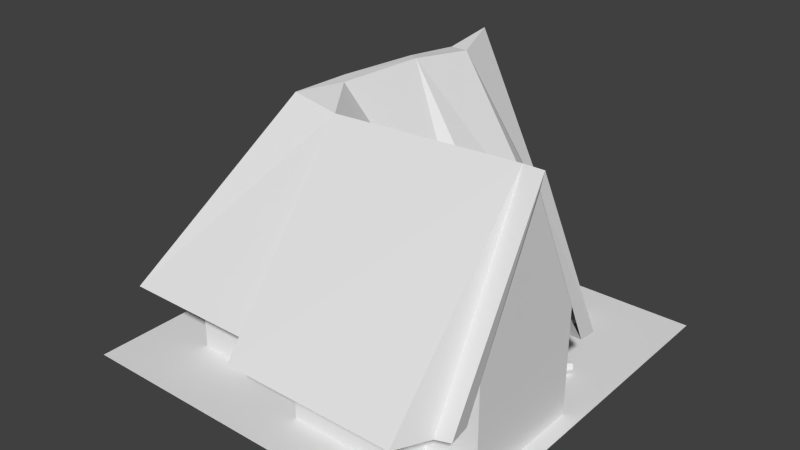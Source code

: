 # Source: maison_age1.blend  (saved by Blender 2.61.0; exported with 4.5.12 LTS)
import bpy
from mathutils import Matrix  # noqa: F401  (used for matrix-valued properties, if any)

bpy.ops.wm.read_factory_settings(use_empty=True)
scene = bpy.context.scene
scene.name = 'Scene'

# ---- collections
col_collection_1 = bpy.data.collections.new('Collection 1'); scene.collection.children.link(col_collection_1)

# ---- world
world_world = bpy.data.worlds.new('World'); scene.world = world_world
world_world.color = (0.05088, 0.05088, 0.05088)
world_world.use_sun_shadow = False
world_world.sun_shadow_jitter_overblur = 0.0
world_world.cycles.sampling_method = 'MANUAL'
world_world.cycles.sample_map_resolution = 256

# ---- meshes
me_plane = bpy.data.meshes.new('Plane')
me_plane.from_pydata([(2.225, 1.025, 0.5678), (2.102, -1.098, 2.194), (0.1016, -1.098, 2.189), (0.05705, 0.9326, 0.5645), (-0.4738, 1.025, 0.5567), (-0.09737, -1.098, 1.788), (-1.703, -1.098, 1.784), (0.837, -1.098, -2.285), (0.9515, -1.098, -2.151), (1.164, -1.098, -1.805), (1.188, -1.098, -0.9504), (0.9516, -1.098, -0.5583), (2.261, -1.139, 1.783), (-0.08826, 0.951, -1.738), (-0.1875, 1.036, -0.9724), (-0.295, 1.026, 0.04618), (2.452, -1.098, -0.525), (2.449, 1.025, 0.5684), (2.446, -1.098, 1.768), (-0.3012, 1.025, -2.367), (-1.81, -1.098, -2.31), (-0.2955, 0.9505, -1.738), (-0.3153, 1.025, -1.038), (-0.4445, 1.025, -0.1385), (2.411, 0.8248, 0.5683), (2.414, -1.127, -0.3588), (2.41, -1.098, 1.513), (-0.3018, 0.8654, -2.14), (0.6088, -1.098, -2.143), (1.943, -1.098, 1.517), (1.614, -1.127, -0.3609), (1.613, -0.4444, -0.07312), (2.258, -0.4831, -0.06723), (-1.258, -0.5058, -2.142), (-1.66, -1.1, -2.144), (-1.261, -0.5058, -1.042), (-1.262, -0.5058, -1.042), (-1.665, -1.099, -1.044), (-1.566, -1.099, 1.568), (1.788, -1.905, -0.6524), (1.889, -1.905, -0.6831), (1.966, -1.905, -0.6111), (1.942, -1.905, -0.5083), (1.841, -1.905, -0.4775), (1.764, -1.905, -0.5496), (1.73, -1.758, -0.5392), (1.833, -1.758, -0.4427), (1.968, -1.758, -0.4839), (2.0, -1.758, -0.6215), (1.897, -1.758, -0.7179), (1.762, -1.758, -0.6768), (1.788, -1.587, -0.6524), (1.889, -1.587, -0.6831), (1.966, -1.587, -0.6111), (1.942, -1.587, -0.5083), (1.841, -1.587, -0.4775), (1.764, -1.587, -0.5496), (1.486, -1.96, -1.937), (1.387, -1.96, -1.583), (0.732, -1.96, -1.766), (0.8308, -1.96, -2.12), (1.387, -1.593, -1.583), (0.732, -1.593, -1.766), (0.8308, -1.593, -2.12), (0.5563, -1.599, -0.5394), (0.5709, -1.819, -0.5541), (0.7128, -1.911, -0.6963), (0.84, -1.783, -0.8239), (0.8253, -1.563, -0.8092), (0.6835, -1.471, -0.6669), (1.037, -1.471, -0.3138), (1.179, -1.563, -0.4561), (1.194, -1.783, -0.4708), (1.067, -1.911, -0.3432), (0.9249, -1.819, -0.201), (0.9103, -1.599, -0.1863), (0.8342, -1.536, -0.818), (0.8554, -1.536, -0.7968), (0.8466, -1.563, -0.788), (1.188, -1.536, -0.4649), (1.167, -1.536, -0.4861), (1.158, -1.563, -0.4773), (0.8559, -1.213, -0.1742), (0.8647, -1.186, -0.1831), (0.886, -1.186, -0.1619), (0.8771, -1.213, -0.153), (0.5441, -1.213, -0.4847), (0.5529, -1.186, -0.4936), (0.5317, -1.186, -0.5147), (0.5229, -1.213, -0.5059), (1.127, -1.893, -1.069), (1.136, -1.866, -1.078), (1.115, -1.866, -1.099), (1.106, -1.893, -1.09), (1.44, -1.893, -0.7598), (1.449, -1.865, -0.7687), (1.47, -1.865, -0.7475), (1.461, -1.893, -0.7386), (2.102, -1.877, -0.7883), (2.056, -1.877, -0.8313), (2.033, -1.823, -0.8527), (2.056, -1.769, -0.8313), (2.102, -1.769, -0.7883), (2.125, -1.823, -0.7669), (2.071, -1.823, -0.6778), (2.04, -1.75, -0.7065), (1.979, -1.75, -0.764), (1.948, -1.823, -0.7927), (1.979, -1.896, -0.764), (2.04, -1.896, -0.7065), (1.973, -1.877, -0.6499), (1.927, -1.877, -0.6928), (1.904, -1.823, -0.7143), (1.927, -1.769, -0.6928), (1.973, -1.769, -0.6499), (1.996, -1.823, -0.6284), (-1.454, -1.762, -2.184), (-1.354, -1.762, -2.094), (-1.188, -1.762, -2.278), (-1.287, -1.762, -2.368), (-1.454, -1.896, -2.184), (-1.354, -1.896, -2.094), (-1.188, -1.896, -2.278), (-1.287, -1.896, -2.368), (2.404, -0.4, 1.326), (2.404, -1.9, 1.326), (1.804, -1.9, 1.324), (1.804, -0.4, 1.324), (1.803, -0.4, 1.624), (1.803, -1.9, 1.624), (0.4031, -1.9, 1.621), (0.4031, -0.4, 1.621), (0.4039, -0.4, 1.321), (0.4039, -1.9, 1.321), (-1.257, -1.9, 1.316), (-1.257, -0.4, 1.316), (2.408, -1.9, -0.1337), (2.408, -0.4, -0.1337), (0.5078, -0.4, -0.1388), (0.5078, -1.9, -0.1388), (0.5103, -1.9, -1.039), (0.5103, -0.4, -1.039), (0.6797, -0.4, -1.038), (0.6797, -1.9, -1.038), (0.6813, -1.9, -1.638), (0.6813, -0.4, -1.638), (0.5119, -0.4, -1.639), (0.5119, -1.9, -1.639), (0.5001, -1.9, -2.139), (0.5001, -0.4, -2.139), (-1.247, -0.4, -2.144), (-1.247, -1.9, -2.144), (2.406, 0.9, 0.591), (-0.2868, 0.9739, -2.141), (1.486, -1.593, -1.937), (2.591, -1.9, -2.432), (2.591, -1.9, 2.15), (-1.991, -1.9, 2.15), (-1.991, -1.9, -2.432)], [(33, 35), (35, 36)], [(0, 3, 2, 1), (2, 3, 5), (3, 4, 6, 5), (0, 1, 12), (10, 14, 11), (11, 14, 15), (3, 11, 15), (0, 11, 3), (0, 16, 11), (9, 13, 14, 10), (0, 17, 16), (0, 12, 18, 17), (8, 13, 9), (7, 13, 8), (7, 19, 13), (3, 15, 4), (4, 20, 6), (4, 23, 20), (4, 15, 23), (14, 22, 23, 15), (13, 21, 22, 14), (20, 23, 22), (19, 20, 21), (13, 19, 21), (20, 22, 21), (16, 17, 24, 25), (17, 18, 26, 24), (7, 28, 27, 19), (7, 8, 28), (12, 29, 26, 18), (24, 26, 29), (25, 30, 31), (25, 31, 32), (11, 16, 25, 30), (20, 27, 33), (19, 27, 20), (20, 33, 34), (33, 36, 37, 34), (6, 37, 38), (20, 34, 37), (6, 20, 37), (39, 44, 45, 50), (44, 43, 46, 45), (43, 42, 47, 46), (42, 41, 48, 47), (41, 40, 49, 48), (40, 39, 50, 49), (49, 50, 51, 52), (48, 49, 52, 53), (47, 48, 53, 54), (46, 47, 54, 55), (45, 46, 55, 56), (50, 45, 56, 51), (51, 56, 52), (53, 55, 54), (52, 56, 55, 53), (59, 60, 57, 58), (154, 63, 62, 61), (57, 154, 61, 58), (58, 61, 62, 59), (59, 62, 63, 60), (60, 63, 154, 57), (65, 66, 68, 69), (66, 67, 68), (64, 65, 69), (75, 74, 70), (73, 72, 71), (74, 73, 71, 70), (81, 71, 85, 82), (81, 80, 83, 82), (80, 79, 84, 83), (79, 71, 85, 84), (68, 78, 86, 89), (78, 77, 87, 86), (77, 76, 88, 87), (76, 68, 89, 88), (87, 88, 89, 86), (82, 83, 87, 86), (78, 81, 82, 86), (78, 68, 93, 90), (77, 78, 90, 91), (76, 77, 91, 92), (68, 76, 92, 93), (93, 92, 91, 90), (71, 81, 94, 97), (80, 81, 94, 95), (79, 80, 95, 96), (71, 79, 96, 97), (102, 98, 99, 101), (101, 99, 100), (103, 98, 102), (104, 109, 98, 103), (109, 108, 99, 98), (108, 107, 100, 99), (107, 106, 101, 100), (106, 105, 102, 101), (105, 104, 103, 102), (114, 115, 104, 105), (113, 114, 105, 106), (112, 113, 106, 107), (111, 112, 107, 108), (110, 111, 108, 109), (115, 110, 109, 104), (120, 116, 119, 123), (121, 117, 116, 120), (122, 118, 117, 121), (123, 119, 118, 122), (119, 116, 117, 118), (121, 120, 123, 122), (124, 127, 126, 125), (126, 127, 128, 129), (129, 128, 131, 130), (130, 131, 132, 133), (133, 132, 135, 134), (124, 125, 136, 137), (137, 136, 139, 138), (138, 139, 140, 141), (141, 140, 143, 142), (142, 143, 144, 145), (145, 144, 147, 146), (146, 147, 148, 149), (149, 148, 151, 150), (134, 135, 150, 151), (124, 137, 152), (149, 150, 153), (157, 156, 155, 158)])
me_plane.polygons.foreach_set('use_smooth', [0, 0, 0, 0, 0, 0, 0, 0, 0, 0, 0, 0, 0, 0, 0, 0, 0, 0, 0, 0, 0, 0, 0, 0, 0, 0, 0, 0, 0, 0, 0, 0, 0, 0, 0, 0, 0, 0, 0, 0, 0, 0, 0, 0, 0, 0, 0, 0, 0, 0, 0, 0, 0, 0, 0, 0, 0, 0, 0, 0, 0, 0, 1, 1, 1, 1, 1, 1, 0, 0, 0, 0, 1, 1, 1, 1, 1, 1, 1, 1, 1, 1, 1, 1, 0, 0, 0, 0, 0, 0, 0, 0, 0, 0, 0, 0, 0, 0, 0, 0, 0, 0, 0, 0, 0, 0, 0, 0, 0, 0, 0, 0, 0, 0, 0, 0, 0, 0, 0, 0, 0, 0, 0, 0, 0, 0])
_uv = me_plane.uv_layers.new(name='UVMap')
_uv.uv.foreach_set('vector', [0.3232, 0.912, 0.3252, 0.7867, 0.4816, 0.7867, 0.4838, 0.912, 0.2366, 0.8034, 0.2366, 0.5701, 0.2696, 0.7807, 0.2371, 0.4843, 0.2266, 0.5168, 0.05225, 0.5161, 0.0982, 0.425, 0.2251, 0.5651, 0.2251, 0.8057, 0.1908, 0.7856, 0.3977, 0.3877, 0.3272, 0.5382, 0.3681, 0.3829, 0.3641, 0.3847, 0.3272, 0.5382, 0.2627, 0.5177, 0.2371, 0.4843, 0.3641, 0.3847, 0.2627, 0.5177, 0.3232, 0.912, 0.183, 0.8329, 0.3252, 0.7867, 0.3232, 0.912, 0.1791, 0.9231, 0.183, 0.8329, 0.4478, 0.4126, 0.376, 0.5525, 0.3272, 0.5382, 0.3977, 0.3877, 0.3232, 0.912, 0.3221, 0.9359, 0.1791, 0.9231, 0.3232, 0.912, 0.4694, 0.9198, 0.4659, 0.9385, 0.3221, 0.9359, 0.4677, 0.4303, 0.376, 0.5525, 0.4478, 0.4126, 0.483, 0.4456, 0.376, 0.5525, 0.468, 0.4304, 0.4831, 0.446, 0.4112, 0.5788, 0.376, 0.5525, 0.2371, 0.4843, 0.2627, 0.5177, 0.2266, 0.5168, 0.2266, 0.5168, 0.1646, 0.7509, 0.05225, 0.5161, 0.2266, 0.5168, 0.2704, 0.5317, 0.3472, 0.7381, 0.2266, 0.5168, 0.2627, 0.5177, 0.2704, 0.5317, 0.3272, 0.5382, 0.3279, 0.5477, 0.2704, 0.5317, 0.2627, 0.5177, 0.376, 0.5525, 0.3711, 0.5653, 0.3279, 0.5477, 0.3272, 0.5382, 0.3472, 0.7381, 0.2704, 0.5317, 0.3279, 0.5477, 0.4112, 0.5788, 0.3472, 0.7381, 0.3711, 0.5653, 0.376, 0.5525, 0.4112, 0.5788, 0.3711, 0.5653, 0.3472, 0.7381, 0.3279, 0.5477, 0.3711, 0.5653, 0.1791, 0.9231, 0.3221, 0.9359, 0.3089, 0.9521, 0.1812, 0.9409, 0.3221, 0.9359, 0.4659, 0.9385, 0.4605, 0.9537, 0.3506, 0.9539, 0.009908, 0.7882, 0.02591, 0.7639, 0.1699, 0.7639, 0.1699, 0.7882, 0.483, 0.4456, 0.468, 0.4304, 0.4999, 0.4222, 0.4694, 0.9198, 0.5044, 0.8969, 0.4914, 0.9419, 0.4659, 0.9385, 0.3506, 0.9539, 0.4605, 0.9537, 0.4606, 0.9776, 0.169, 0.9206, 0.1702, 0.872, 0.1262, 0.872, 0.169, 0.9206, 0.1262, 0.872, 0.1262, 0.9103, 0.183, 0.8329, 0.1791, 0.9231, 0.169, 0.9206, 0.1702, 0.872, 0.3472, 0.7381, 0.4263, 0.5977, 0.3924, 0.6819, 0.4112, 0.5788, 0.4263, 0.5977, 0.3472, 0.7381, 0.3472, 0.7381, 0.3924, 0.6819, 0.3668, 0.7389, 0.3924, 0.6819, 0.4799, 0.7214, 0.4542, 0.7783, 0.3668, 0.7389, 0.05225, 0.5161, 0.09301, 0.6409, 0.04599, 0.5427, 0.1646, 0.7509, 0.1413, 0.7417, 0.09301, 0.6409, 0.05225, 0.5161, 0.1646, 0.7509, 0.09301, 0.6409, 0.712, 0.9435, 0.7123, 0.9276, 0.7327, 0.9284, 0.7323, 0.945, 0.7123, 0.9276, 0.7137, 0.9119, 0.733, 0.9127, 0.7327, 0.9284, 0.7137, 0.9119, 0.7148, 0.897, 0.7332, 0.8974, 0.733, 0.9127, 0.7148, 0.897, 0.7145, 0.8824, 0.7339, 0.8819, 0.7332, 0.8974, 0.7145, 0.8824, 0.7135, 0.8678, 0.7341, 0.864, 0.7339, 0.8819, 0.7099, 0.9593, 0.712, 0.9435, 0.7323, 0.945, 0.7322, 0.9641, 0.7322, 0.9641, 0.7323, 0.945, 0.7557, 0.9443, 0.757, 0.9594, 0.7339, 0.8819, 0.7341, 0.864, 0.757, 0.8691, 0.7553, 0.8832, 0.7332, 0.8974, 0.7339, 0.8819, 0.7553, 0.8832, 0.7551, 0.8977, 0.733, 0.9127, 0.7332, 0.8974, 0.7551, 0.8977, 0.7554, 0.9127, 0.7327, 0.9284, 0.733, 0.9127, 0.7554, 0.9127, 0.756, 0.9284, 0.7323, 0.945, 0.7327, 0.9284, 0.756, 0.9284, 0.7557, 0.9443, 0.8009, 0.9214, 0.8079, 0.9334, 0.7871, 0.9214, 0.7802, 0.9334, 0.8009, 0.9454, 0.7871, 0.9454, 0.7871, 0.9214, 0.8079, 0.9334, 0.8009, 0.9454, 0.7802, 0.9334, 0.5962, 0.9537, 0.5962, 0.9334, 0.6337, 0.9334, 0.6337, 0.9537, 0.5385, 0.9334, 0.576, 0.9334, 0.576, 0.9537, 0.5385, 0.9537, 0.6337, 0.9334, 0.654, 0.9334, 0.654, 0.9537, 0.6337, 0.9537, 0.6337, 0.9537, 0.6337, 0.974, 0.5962, 0.974, 0.5962, 0.9537, 0.5962, 0.9537, 0.576, 0.9537, 0.576, 0.9334, 0.5962, 0.9334, 0.5962, 0.9334, 0.5962, 0.9132, 0.6337, 0.9132, 0.6337, 0.9334, 0.6583, 0.8471, 0.6333, 0.8326, 0.6583, 0.7892, 0.6834, 0.8037, 0.6333, 0.8326, 0.6333, 0.8037, 0.6583, 0.7892, 0.6834, 0.8326, 0.6583, 0.8471, 0.6834, 0.8037, 0.5854, 0.8465, 0.5604, 0.8321, 0.6105, 0.8321, 0.5604, 0.8031, 0.5854, 0.7886, 0.6105, 0.8031, 0.5604, 0.8321, 0.5604, 0.8031, 0.6105, 0.8031, 0.6105, 0.8321, 0.6904, 0.6208, 0.6899, 0.6284, 0.7487, 0.6282, 0.7493, 0.6206, 0.5749, 0.6666, 0.5827, 0.6678, 0.5827, 0.729, 0.5749, 0.7277, 0.6713, 0.6705, 0.6719, 0.6628, 0.7311, 0.6628, 0.7305, 0.6705, 0.6919, 0.636, 0.6899, 0.6284, 0.7487, 0.6282, 0.7507, 0.6358, 0.5872, 0.5845, 0.5795, 0.5849, 0.5796, 0.526, 0.5873, 0.5255, 0.5206, 0.7843, 0.5285, 0.7856, 0.5285, 0.8467, 0.5206, 0.8454, 0.6786, 0.7353, 0.6786, 0.7274, 0.7385, 0.7229, 0.7385, 0.7307, 0.5948, 0.5825, 0.5872, 0.5845, 0.5873, 0.5255, 0.5949, 0.5236, 0.5792, 0.5182, 0.5869, 0.5178, 0.5873, 0.5255, 0.5796, 0.526, 0.7052, 0.5795, 0.7056, 0.587, 0.6478, 0.587, 0.6475, 0.5795, 0.6475, 0.5068, 0.7053, 0.5069, 0.7052, 0.5795, 0.6475, 0.5795, 0.5795, 0.5849, 0.5872, 0.5845, 0.5873, 0.6434, 0.5796, 0.6438, 0.5719, 0.5836, 0.5795, 0.5849, 0.5796, 0.6438, 0.572, 0.6425, 0.6786, 0.7274, 0.6786, 0.7353, 0.6188, 0.7396, 0.6188, 0.7318, 0.5872, 0.5845, 0.5948, 0.5824, 0.5949, 0.6414, 0.5873, 0.6434, 0.5873, 0.6434, 0.5877, 0.6511, 0.58, 0.6515, 0.5796, 0.6438, 0.6899, 0.6284, 0.6904, 0.6208, 0.6316, 0.6208, 0.6311, 0.6284, 0.6917, 0.6132, 0.6904, 0.6208, 0.6316, 0.6208, 0.6329, 0.6132, 0.6719, 0.6628, 0.6713, 0.6705, 0.6129, 0.6629, 0.6134, 0.6552, 0.6899, 0.6284, 0.6919, 0.636, 0.6331, 0.636, 0.6311, 0.6284, 0.787, 0.8087, 0.7727, 0.8087, 0.7727, 0.8005, 0.787, 0.8005, 0.787, 0.8005, 0.7727, 0.8005, 0.7798, 0.7963, 0.7798, 0.8128, 0.7727, 0.8087, 0.787, 0.8087, 0.7372, 0.8234, 0.7375, 0.8141, 0.7505, 0.8141, 0.7509, 0.8232, 0.7375, 0.8141, 0.7372, 0.8048, 0.7509, 0.805, 0.7505, 0.8141, 0.7372, 0.8048, 0.7375, 0.7951, 0.751, 0.7959, 0.7509, 0.805, 0.7375, 0.7951, 0.7377, 0.7839, 0.752, 0.7871, 0.751, 0.7959, 0.7369, 0.8441, 0.7374, 0.833, 0.7509, 0.8323, 0.7519, 0.8415, 0.7374, 0.833, 0.7372, 0.8234, 0.7509, 0.8232, 0.7509, 0.8323, 0.7253, 0.8322, 0.7259, 0.8231, 0.7372, 0.8234, 0.7374, 0.833, 0.7243, 0.8412, 0.7253, 0.8322, 0.7374, 0.833, 0.7369, 0.8441, 0.7254, 0.7959, 0.7243, 0.7865, 0.7377, 0.7839, 0.7375, 0.7951, 0.726, 0.8049, 0.7254, 0.7959, 0.7375, 0.7951, 0.7372, 0.8048, 0.7257, 0.814, 0.726, 0.8049, 0.7372, 0.8048, 0.7375, 0.8141, 0.7259, 0.8231, 0.7257, 0.814, 0.7375, 0.8141, 0.7372, 0.8234, 0.6106, 0.8718, 0.6106, 0.8612, 0.6303, 0.8612, 0.6303, 0.8718, 0.6106, 0.8824, 0.6, 0.8824, 0.6, 0.8718, 0.6106, 0.8718, 0.6303, 0.8824, 0.6303, 0.893, 0.6106, 0.893, 0.6106, 0.8824, 0.6303, 0.8718, 0.6409, 0.8718, 0.6409, 0.8824, 0.6303, 0.8824, 0.5803, 0.8718, 0.6, 0.8718, 0.6, 0.8824, 0.5803, 0.8824, 0.6106, 0.8824, 0.6106, 0.8718, 0.6303, 0.8718, 0.6303, 0.8824, 0.8259, 1.0, 0.8259, 0.9606, 0.9244, 0.9606, 0.9244, 1.0, 0.9244, 0.9606, 0.8259, 0.9606, 0.8259, 0.9408, 0.9244, 0.9409, 0.9244, 0.9409, 0.8259, 0.9408, 0.8259, 0.8489, 0.9245, 0.8489, 0.9245, 0.8489, 0.8259, 0.8489, 0.8259, 0.8292, 0.9245, 0.8292, 0.9245, 0.8292, 0.8259, 0.8292, 0.826, 0.7201, 0.9245, 0.7201, 0.8265, 0.0, 0.9251, 0.0, 0.9251, 0.09588, 0.8265, 0.09588, 0.8265, 0.09588, 0.9251, 0.09588, 0.9251, 0.2207, 0.8265, 0.2207, 0.8265, 0.2207, 0.9251, 0.2207, 0.9251, 0.2798, 0.8265, 0.2798, 0.8265, 0.2798, 0.9251, 0.2798, 0.9248, 0.2927, 0.8263, 0.2927, 0.8263, 0.2927, 0.9248, 0.2927, 0.9248, 0.3322, 0.8263, 0.3322, 0.8263, 0.3322, 0.9248, 0.3322, 0.9246, 0.3451, 0.8261, 0.3451, 0.8261, 0.3451, 0.9246, 0.3451, 0.9246, 0.378, 0.8261, 0.378, 0.8261, 0.378, 0.9246, 0.378, 0.9246, 0.4928, 0.826, 0.4928, 0.9245, 0.7201, 0.826, 0.7201, 0.826, 0.4928, 0.9246, 0.4928, 0.8265, 0.0, 0.8265, 0.09588, 0.7411, 0.04828, 0.8261, 0.378, 0.826, 0.4928, 0.7358, 0.4296, 0.03112, 0.0192, 0.3776, 0.0192, 0.3776, 0.3657, 0.03112, 0.3657])
me_plane.use_remesh_preserve_volume = False
me_plane.use_remesh_preserve_attributes = False
me_plane.use_mirror_vertex_groups = False
me_plane.update()

# ---- objects
ob_plane = bpy.data.objects.new('Plane', me_plane)

# ---- transforms, parenting, visibility, modifiers, constraints
ob_plane.location = (-0.3, -0.3, 1.9)
ob_plane.rotation_euler = (1.571, 7.153e-07, 7.153e-07)
ob_plane.lineart.crease_threshold = 0.0

# ---- collection membership
col_collection_1.objects.link(ob_plane)

# ---- scene / render settings (as saved in the file)
scene.frame_start = 1; scene.frame_end = 250; scene.frame_set(1)
scene.render.engine = 'BLENDER_EEVEE_NEXT'
scene.render.image_settings.color_mode = 'RGB'
scene.render.image_settings.compression = 90
scene.render.resolution_percentage = 50
scene.render.dither_intensity = 0.0
scene.render.bake_margin = 2
scene.render.bake_bias = 0.0
scene.cycles.use_denoising = False
scene.cycles.samples = 10
scene.cycles.sampling_pattern = 'TABULATED_SOBOL'
scene.cycles.light_sampling_threshold = 0.0
scene.cycles.use_adaptive_sampling = False
scene.cycles.use_light_tree = False
scene.cycles.blur_glossy = 0.0
scene.cycles.volume_bounces = 1
scene.cycles.pixel_filter_type = 'GAUSSIAN'
scene.cycles.sample_clamp_indirect = 0.0
scene.view_settings.view_transform = 'Standard'
bpy.context.view_layer.update()

# ---- added for rendering (the .blend has no active camera and no usable light): camera, sun
cam_auto = bpy.data.cameras.new('AutoCamera')
cam_auto.lens = 50.0
cam_auto.sensor_width = 36.0
cam_auto.clip_end = 1000.0
ob_auto_camera = bpy.data.objects.new('AutoCamera', cam_auto)
scene.collection.objects.link(ob_auto_camera)
ob_auto_camera.location = (6.63209, -8.13951, 6.7436)
ob_auto_camera.rotation_euler = (1.09748, -7.21219e-08, 0.694738)
scene.camera = ob_auto_camera
light_auto_sun = bpy.data.lights.new('AutoSun', 'SUN')
light_auto_sun.energy = 3.0
light_auto_sun.angle = 0.0523599
ob_auto_sun = bpy.data.objects.new('AutoSun', light_auto_sun)
scene.collection.objects.link(ob_auto_sun)
ob_auto_sun.rotation_euler = (0.872665, 0.174533, 0.523599)
bpy.context.view_layer.update()
